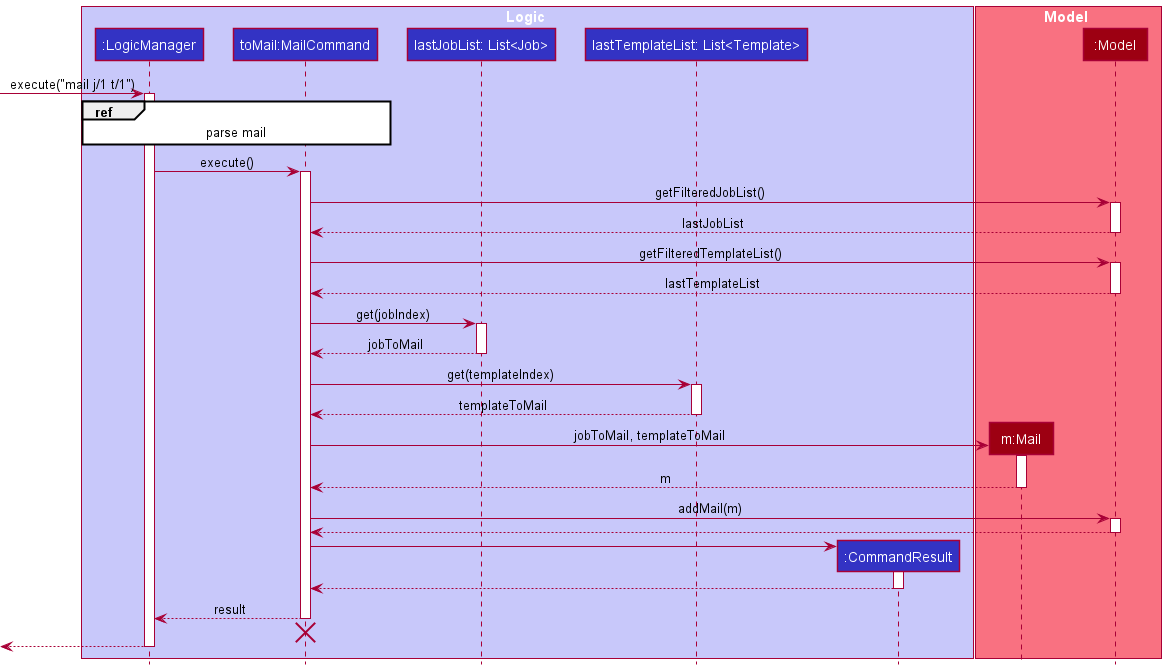

The diagram above was rendered by PlantUML. Its source (embedded in the PNG):
@startuml
!include ../style.puml

box Logic LOGIC_COLOR_T1
participant ":LogicManager" as LogicManager LOGIC_COLOR
participant "toMail:MailCommand" as MailCommand LOGIC_COLOR
participant "lastJobList: List<Job>" as ListJob LOGIC_COLOR
participant "lastTemplateList: List<Template>" as ListTemplate LOGIC_COLOR
participant ":CommandResult" as CommandResult LOGIC_COLOR
end box

box Model MODEL_COLOR_T1
participant "m:Mail" as Mail MODEL_COLOR
participant ":Model" as Model MODEL_COLOR
end box

[-> LogicManager : execute("mail j/1 t/1")
activate LogicManager

ref over LogicManager, MailCommand : parse mail

LogicManager -> MailCommand : execute()

activate MailCommand

MailCommand -> Model : getFilteredJobList()
activate Model
Model --> MailCommand : lastJobList
deactivate Model

MailCommand -> Model : getFilteredTemplateList()
activate Model
Model --> MailCommand : lastTemplateList
deactivate Model

MailCommand -> ListJob : get(jobIndex)
activate ListJob
ListJob --> MailCommand : jobToMail
deactivate ListJob

MailCommand -> ListTemplate : get(templateIndex)
activate ListTemplate
ListTemplate --> MailCommand : templateToMail
deactivate ListTemplate

create Mail
MailCommand -> Mail : jobToMail, templateToMail
activate Mail
Mail --> MailCommand : m
deactivate Mail

MailCommand -> Model : addMail(m)
activate Model
Model --> MailCommand
deactivate Model

create CommandResult
MailCommand -> CommandResult
activate CommandResult

CommandResult --> MailCommand
deactivate CommandResult

MailCommand --> LogicManager : result
deactivate MailCommand

MailCommand -[hidden]-> LogicManager
destroy MailCommand

[<--LogicManager
deactivate LogicManager
@enduml